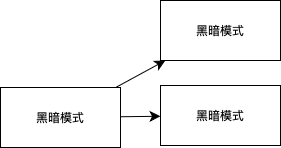

The diagram above was exported from draw.io. Its source (the exported page's mxGraphModel, read from the mxfile embedded in the PNG):
<mxGraphModel dx="1472" dy="750" grid="0" gridSize="10" guides="1" tooltips="1" connect="1" arrows="1" fold="1" page="0" pageScale="1" pageWidth="3300" pageHeight="4681" math="0" shadow="0">
  <root>
    <mxCell id="0" />
    <mxCell id="1" parent="0" />
    <mxCell id="zay912O1Hm0jQuTvjmbY-1" value="黑暗模式" style="rounded=0;whiteSpace=wrap;html=1;" vertex="1" parent="1">
      <mxGeometry x="138" y="169" width="120" height="60" as="geometry" />
    </mxCell>
    <mxCell id="zay912O1Hm0jQuTvjmbY-2" value="黑暗模式" style="rounded=0;whiteSpace=wrap;html=1;" vertex="1" parent="1">
      <mxGeometry x="138" y="84" width="120" height="60" as="geometry" />
    </mxCell>
    <mxCell id="zay912O1Hm0jQuTvjmbY-4" style="edgeStyle=none;curved=1;rounded=0;orthogonalLoop=1;jettySize=auto;html=1;fontSize=12;startSize=8;endSize=8;" edge="1" parent="1" source="zay912O1Hm0jQuTvjmbY-3" target="zay912O1Hm0jQuTvjmbY-1">
      <mxGeometry relative="1" as="geometry" />
    </mxCell>
    <mxCell id="zay912O1Hm0jQuTvjmbY-5" style="edgeStyle=none;curved=1;rounded=0;orthogonalLoop=1;jettySize=auto;html=1;fontSize=12;startSize=8;endSize=8;" edge="1" parent="1" source="zay912O1Hm0jQuTvjmbY-3" target="zay912O1Hm0jQuTvjmbY-2">
      <mxGeometry relative="1" as="geometry" />
    </mxCell>
    <mxCell id="zay912O1Hm0jQuTvjmbY-3" value="黑暗模式" style="rounded=0;whiteSpace=wrap;html=1;" vertex="1" parent="1">
      <mxGeometry x="-22" y="171" width="120" height="60" as="geometry" />
    </mxCell>
  </root>
</mxGraphModel>